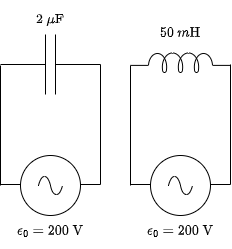

The diagram above was exported from draw.io. Its source (the exported page's mxGraphModel, read from the mxfile embedded in the PNG):
<mxGraphModel dx="1527" dy="730" grid="1" gridSize="10" guides="1" tooltips="1" connect="1" arrows="1" fold="1" page="1" pageScale="1" pageWidth="827" pageHeight="1169" math="1" shadow="0">
  <root>
    <mxCell id="0" />
    <mxCell id="1" parent="0" />
    <mxCell id="cuSPk8rI0u6Zte8mfrFf-1" value="" style="pointerEvents=1;verticalLabelPosition=bottom;shadow=0;dashed=0;align=center;html=1;verticalAlign=top;shape=mxgraph.electrical.signal_sources.source;aspect=fixed;points=[[0.5,0,0],[1,0.5,0],[0.5,1,0],[0,0.5,0]];elSignalType=ac;" parent="1" vertex="1">
      <mxGeometry x="220" y="291" width="60" height="60" as="geometry" />
    </mxCell>
    <mxCell id="cuSPk8rI0u6Zte8mfrFf-2" value="" style="pointerEvents=1;verticalLabelPosition=bottom;shadow=0;dashed=0;align=center;html=1;verticalAlign=top;shape=mxgraph.electrical.capacitors.capacitor_1;" parent="1" vertex="1">
      <mxGeometry x="200" y="170" width="100" height="60" as="geometry" />
    </mxCell>
    <mxCell id="cuSPk8rI0u6Zte8mfrFf-3" value="" style="endArrow=none;html=1;rounded=0;entryX=1;entryY=0.5;entryDx=0;entryDy=0;entryPerimeter=0;" parent="1" target="cuSPk8rI0u6Zte8mfrFf-2" edge="1">
      <mxGeometry width="50" height="50" relative="1" as="geometry">
        <mxPoint x="300" y="320" as="sourcePoint" />
        <mxPoint x="440" y="240" as="targetPoint" />
      </mxGeometry>
    </mxCell>
    <mxCell id="cuSPk8rI0u6Zte8mfrFf-4" value="" style="endArrow=none;html=1;rounded=0;entryX=1;entryY=0.5;entryDx=0;entryDy=0;entryPerimeter=0;" parent="1" edge="1">
      <mxGeometry width="50" height="50" relative="1" as="geometry">
        <mxPoint x="200" y="321" as="sourcePoint" />
        <mxPoint x="200" y="201" as="targetPoint" />
      </mxGeometry>
    </mxCell>
    <mxCell id="cuSPk8rI0u6Zte8mfrFf-5" value="" style="endArrow=none;html=1;rounded=0;" parent="1" edge="1">
      <mxGeometry width="50" height="50" relative="1" as="geometry">
        <mxPoint x="200" y="320" as="sourcePoint" />
        <mxPoint x="220" y="320" as="targetPoint" />
      </mxGeometry>
    </mxCell>
    <mxCell id="cuSPk8rI0u6Zte8mfrFf-6" value="" style="endArrow=none;html=1;rounded=0;" parent="1" edge="1">
      <mxGeometry width="50" height="50" relative="1" as="geometry">
        <mxPoint x="280" y="320" as="sourcePoint" />
        <mxPoint x="300" y="320" as="targetPoint" />
      </mxGeometry>
    </mxCell>
    <mxCell id="cuSPk8rI0u6Zte8mfrFf-7" value="\[ 2 \ \mu \mathrm{F} \]" style="text;strokeColor=none;align=center;fillColor=none;html=1;verticalAlign=middle;whiteSpace=wrap;rounded=0;" parent="1" vertex="1">
      <mxGeometry x="220" y="140" width="60" height="30" as="geometry" />
    </mxCell>
    <mxCell id="cuSPk8rI0u6Zte8mfrFf-8" value="\[ \epsilon_0=200 \ \mathrm{V} \]" style="text;strokeColor=none;align=center;fillColor=none;html=1;verticalAlign=middle;whiteSpace=wrap;rounded=0;" parent="1" vertex="1">
      <mxGeometry x="220" y="351" width="60" height="30" as="geometry" />
    </mxCell>
    <mxCell id="5K9LIn2vOsjDYLZUNGwn-1" value="" style="pointerEvents=1;verticalLabelPosition=bottom;shadow=0;dashed=0;align=center;html=1;verticalAlign=top;shape=mxgraph.electrical.signal_sources.source;aspect=fixed;points=[[0.5,0,0],[1,0.5,0],[0.5,1,0],[0,0.5,0]];elSignalType=ac;" parent="1" vertex="1">
      <mxGeometry x="350" y="291" width="60" height="60" as="geometry" />
    </mxCell>
    <mxCell id="5K9LIn2vOsjDYLZUNGwn-2" value="" style="endArrow=none;html=1;rounded=0;entryX=1;entryY=0.5;entryDx=0;entryDy=0;entryPerimeter=0;" parent="1" edge="1">
      <mxGeometry width="50" height="50" relative="1" as="geometry">
        <mxPoint x="430" y="320" as="sourcePoint" />
        <mxPoint x="430" y="200" as="targetPoint" />
      </mxGeometry>
    </mxCell>
    <mxCell id="5K9LIn2vOsjDYLZUNGwn-3" value="" style="endArrow=none;html=1;rounded=0;entryX=1;entryY=0.5;entryDx=0;entryDy=0;entryPerimeter=0;" parent="1" edge="1">
      <mxGeometry width="50" height="50" relative="1" as="geometry">
        <mxPoint x="330" y="321" as="sourcePoint" />
        <mxPoint x="330" y="201" as="targetPoint" />
      </mxGeometry>
    </mxCell>
    <mxCell id="5K9LIn2vOsjDYLZUNGwn-4" value="" style="endArrow=none;html=1;rounded=0;" parent="1" edge="1">
      <mxGeometry width="50" height="50" relative="1" as="geometry">
        <mxPoint x="330" y="320" as="sourcePoint" />
        <mxPoint x="350" y="320" as="targetPoint" />
      </mxGeometry>
    </mxCell>
    <mxCell id="5K9LIn2vOsjDYLZUNGwn-5" value="" style="endArrow=none;html=1;rounded=0;" parent="1" edge="1">
      <mxGeometry width="50" height="50" relative="1" as="geometry">
        <mxPoint x="410" y="320" as="sourcePoint" />
        <mxPoint x="430" y="320" as="targetPoint" />
      </mxGeometry>
    </mxCell>
    <mxCell id="5K9LIn2vOsjDYLZUNGwn-6" value="\[ 50 \ m\mathrm{H} \]" style="text;strokeColor=none;align=center;fillColor=none;html=1;verticalAlign=middle;whiteSpace=wrap;rounded=0;" parent="1" vertex="1">
      <mxGeometry x="350" y="153" width="60" height="30" as="geometry" />
    </mxCell>
    <mxCell id="5K9LIn2vOsjDYLZUNGwn-7" value="\[ \epsilon_0=200 \ \mathrm{V} \]" style="text;strokeColor=none;align=center;fillColor=none;html=1;verticalAlign=middle;whiteSpace=wrap;rounded=0;" parent="1" vertex="1">
      <mxGeometry x="350" y="351" width="60" height="30" as="geometry" />
    </mxCell>
    <mxCell id="5K9LIn2vOsjDYLZUNGwn-8" value="" style="pointerEvents=1;verticalLabelPosition=bottom;shadow=0;dashed=0;align=center;html=1;verticalAlign=top;shape=mxgraph.electrical.inductors.inductor_5;" parent="1" vertex="1">
      <mxGeometry x="330" y="188" width="100" height="20" as="geometry" />
    </mxCell>
  </root>
</mxGraphModel>